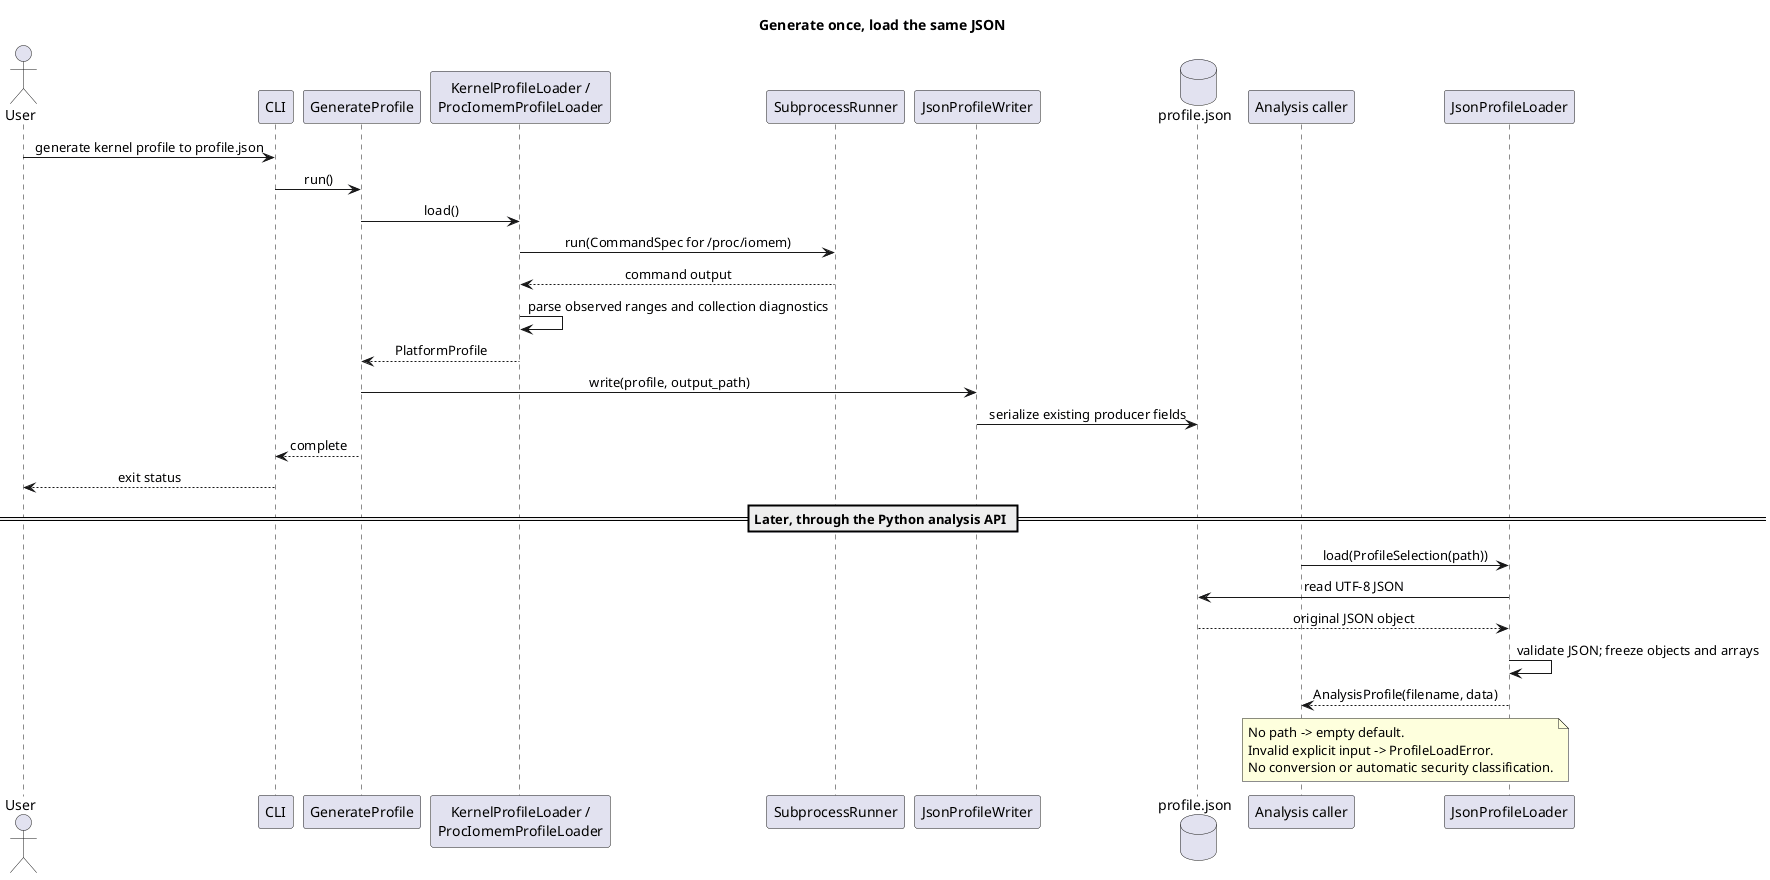

The diagram above was rendered by PlantUML. Its source (embedded in the PNG):
@startuml
title Generate once, load the same JSON
skinparam shadowing false
skinparam sequenceMessageAlign center
actor User
participant CLI
participant GenerateProfile as Generate
participant "KernelProfileLoader /\nProcIomemProfileLoader" as Source
participant SubprocessRunner as Runner
participant JsonProfileWriter as Writer
database "profile.json" as File
participant "Analysis caller" as Caller
participant JsonProfileLoader as Loader

User -> CLI: generate kernel profile to profile.json
CLI -> Generate: run()
Generate -> Source: load()
Source -> Runner: run(CommandSpec for /proc/iomem)
Runner --> Source: command output
Source -> Source: parse observed ranges and collection diagnostics
Source --> Generate: PlatformProfile
Generate -> Writer: write(profile, output_path)
Writer -> File: serialize existing producer fields
Generate --> CLI: complete
CLI --> User: exit status

== Later, through the Python analysis API ==
Caller -> Loader: load(ProfileSelection(path))
Loader -> File: read UTF-8 JSON
File --> Loader: original JSON object
Loader -> Loader: validate JSON; freeze objects and arrays
Loader --> Caller: AnalysisProfile(filename, data)
note over Caller, Loader
  No path -> empty default.
  Invalid explicit input -> ProfileLoadError.
  No conversion or automatic security classification.
end note
@enduml